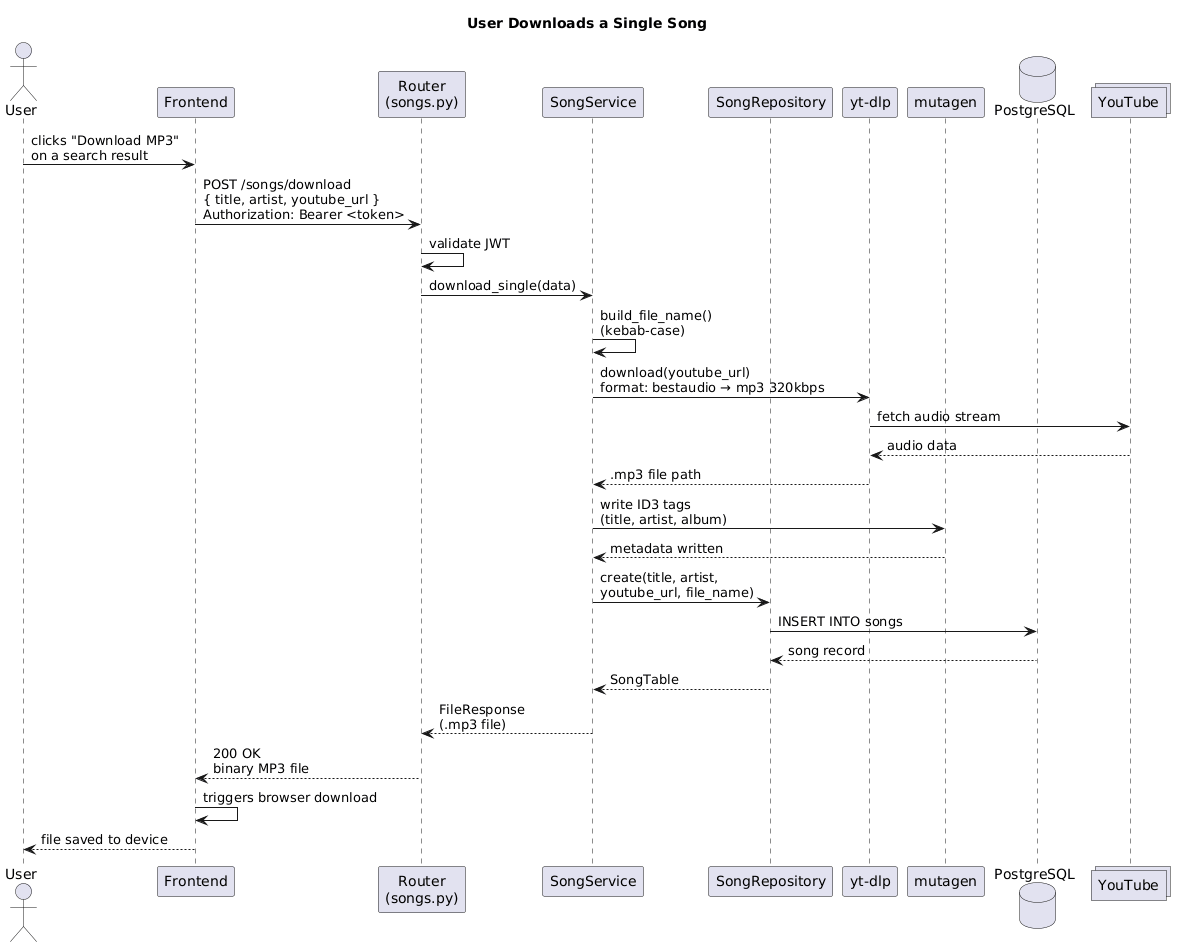

The diagram above was rendered by PlantUML. Its source (embedded in the PNG):
@startuml
title User Downloads a Single Song

actor User
participant Frontend
participant "Router\n(songs.py)" as Router
participant "SongService" as Service
participant "SongRepository" as Repository
participant "yt-dlp" as YTDLP
participant "mutagen" as Mutagen
database PostgreSQL
collections "YouTube" as YouTube

User -> Frontend : clicks "Download MP3"\non a search result
Frontend -> Router : POST /songs/download\n{ title, artist, youtube_url }\nAuthorization: Bearer <token>
Router -> Router : validate JWT
Router -> Service : download_single(data)
Service -> Service : build_file_name()\n(kebab-case)
Service -> YTDLP : download(youtube_url)\nformat: bestaudio → mp3 320kbps
YTDLP -> YouTube : fetch audio stream
YouTube --> YTDLP : audio data
YTDLP --> Service : .mp3 file path
Service -> Mutagen : write ID3 tags\n(title, artist, album)
Mutagen --> Service : metadata written
Service -> Repository : create(title, artist,\nyoutube_url, file_name)
Repository -> PostgreSQL : INSERT INTO songs
PostgreSQL --> Repository : song record
Repository --> Service : SongTable
Service --> Router : FileResponse\n(.mp3 file)
Router --> Frontend : 200 OK\nbinary MP3 file
Frontend -> Frontend : triggers browser download
Frontend --> User : file saved to device
@enduml